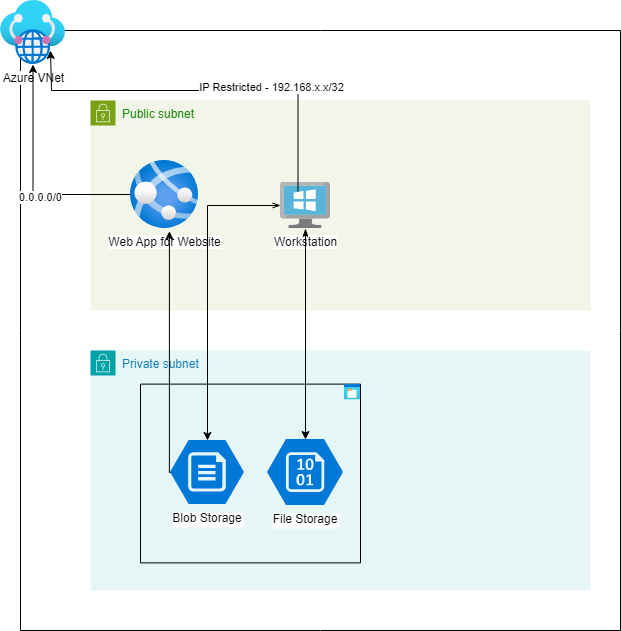

The diagram above was exported from draw.io. Its source (the exported page's mxGraphModel, read from the mxfile embedded in the PNG):
<mxGraphModel dx="1578" dy="893" grid="1" gridSize="10" guides="1" tooltips="1" connect="1" arrows="1" fold="1" page="1" pageScale="1" pageWidth="1169" pageHeight="827" math="0" shadow="0">
  <root>
    <mxCell id="0" />
    <mxCell id="1" parent="0" />
    <mxCell id="eaQMky4CiXqmlifcyIG_-10" value="" style="swimlane;startSize=0;" vertex="1" parent="1">
      <mxGeometry x="160" y="110" width="600" height="600" as="geometry" />
    </mxCell>
    <mxCell id="eaQMky4CiXqmlifcyIG_-12" value="Private subnet" style="points=[[0,0],[0.25,0],[0.5,0],[0.75,0],[1,0],[1,0.25],[1,0.5],[1,0.75],[1,1],[0.75,1],[0.5,1],[0.25,1],[0,1],[0,0.75],[0,0.5],[0,0.25]];outlineConnect=0;gradientColor=none;html=1;whiteSpace=wrap;fontSize=12;fontStyle=0;container=1;pointerEvents=0;collapsible=0;recursiveResize=0;shape=mxgraph.aws4.group;grIcon=mxgraph.aws4.group_security_group;grStroke=0;strokeColor=#00A4A6;fillColor=#E6F6F7;verticalAlign=top;align=left;spacingLeft=30;fontColor=#147EBA;dashed=0;" vertex="1" parent="eaQMky4CiXqmlifcyIG_-10">
      <mxGeometry x="70" y="320" width="500" height="240" as="geometry" />
    </mxCell>
    <mxCell id="eaQMky4CiXqmlifcyIG_-23" value="" style="aspect=fixed;html=1;align=center;fontSize=12;image=img/lib/azure2/general/Storage_Container.svg;shape=swimlane;fontStyle=1;startSize=0;" vertex="1" parent="eaQMky4CiXqmlifcyIG_-12">
      <mxGeometry x="50" y="33.62" width="220" height="178.77" as="geometry">
        <mxRectangle x="30" y="38" width="50" height="40" as="alternateBounds" />
      </mxGeometry>
    </mxCell>
    <mxCell id="eaQMky4CiXqmlifcyIG_-22" value="File Storage" style="shape=image;verticalLabelPosition=bottom;labelBackgroundColor=#ffffff;verticalAlign=top;aspect=fixed;imageAspect=0;image=data:image/svg+xml,(base64 omitted: 7684 chars);" vertex="1" parent="eaQMky4CiXqmlifcyIG_-23">
      <mxGeometry x="127" y="55.379999999999995" width="76" height="66" as="geometry" />
    </mxCell>
    <mxCell id="eaQMky4CiXqmlifcyIG_-21" value="Blob Storage" style="shape=image;verticalLabelPosition=bottom;labelBackgroundColor=#ffffff;verticalAlign=top;aspect=fixed;imageAspect=0;image=data:image/svg+xml,(base64 omitted: 3260 chars);" vertex="1" parent="eaQMky4CiXqmlifcyIG_-23">
      <mxGeometry x="30" y="56.379999999999995" width="74" height="64" as="geometry" />
    </mxCell>
    <mxCell id="eaQMky4CiXqmlifcyIG_-2" value="Azure VNet" style="image;aspect=fixed;html=1;points=[];align=center;fontSize=12;image=img/lib/azure2/networking/Virtual_WANs.svg;" vertex="1" parent="1">
      <mxGeometry x="140" y="80" width="65" height="64" as="geometry" />
    </mxCell>
    <mxCell id="eaQMky4CiXqmlifcyIG_-3" value="Public subnet" style="points=[[0,0],[0.25,0],[0.5,0],[0.75,0],[1,0],[1,0.25],[1,0.5],[1,0.75],[1,1],[0.75,1],[0.5,1],[0.25,1],[0,1],[0,0.75],[0,0.5],[0,0.25]];outlineConnect=0;gradientColor=none;html=1;whiteSpace=wrap;fontSize=12;fontStyle=0;container=1;pointerEvents=0;collapsible=0;recursiveResize=0;shape=mxgraph.aws4.group;grIcon=mxgraph.aws4.group_security_group;grStroke=0;strokeColor=#7AA116;fillColor=#F2F6E8;verticalAlign=top;align=left;spacingLeft=30;fontColor=#248814;dashed=0;" vertex="1" parent="1">
      <mxGeometry x="230" y="180" width="500" height="210" as="geometry" />
    </mxCell>
    <mxCell id="eaQMky4CiXqmlifcyIG_-14" value="Web App for Website" style="image;aspect=fixed;html=1;points=[];align=center;fontSize=12;image=img/lib/azure2/app_services/App_Services.svg;" vertex="1" parent="eaQMky4CiXqmlifcyIG_-3">
      <mxGeometry x="40" y="60" width="68" height="68" as="geometry" />
    </mxCell>
    <mxCell id="eaQMky4CiXqmlifcyIG_-17" value="Workstation" style="image;sketch=0;aspect=fixed;html=1;points=[];align=center;fontSize=12;image=img/lib/mscae/VirtualMachineWindows.svg;" vertex="1" parent="eaQMky4CiXqmlifcyIG_-3">
      <mxGeometry x="190" y="82" width="50" height="46" as="geometry" />
    </mxCell>
    <mxCell id="eaQMky4CiXqmlifcyIG_-18" style="edgeStyle=orthogonalEdgeStyle;rounded=0;orthogonalLoop=1;jettySize=auto;html=1;" edge="1" parent="eaQMky4CiXqmlifcyIG_-3">
      <mxGeometry relative="1" as="geometry">
        <mxPoint x="207.5" y="91" as="sourcePoint" />
        <mxPoint x="-40" y="-50" as="targetPoint" />
        <Array as="points">
          <mxPoint x="208" y="-10" />
          <mxPoint x="-39" y="-10" />
        </Array>
      </mxGeometry>
    </mxCell>
    <mxCell id="eaQMky4CiXqmlifcyIG_-19" value="IP Restricted - 192.168.x.x/32" style="edgeLabel;html=1;align=center;verticalAlign=middle;resizable=0;points=[];" vertex="1" connectable="0" parent="eaQMky4CiXqmlifcyIG_-18">
      <mxGeometry x="-0.3391" y="-4" relative="1" as="geometry">
        <mxPoint as="offset" />
      </mxGeometry>
    </mxCell>
    <mxCell id="eaQMky4CiXqmlifcyIG_-15" style="edgeStyle=orthogonalEdgeStyle;rounded=0;orthogonalLoop=1;jettySize=auto;html=1;endArrow=classic;endFill=1;startArrow=none;startFill=0;" edge="1" parent="1" source="eaQMky4CiXqmlifcyIG_-14" target="eaQMky4CiXqmlifcyIG_-2">
      <mxGeometry relative="1" as="geometry" />
    </mxCell>
    <mxCell id="eaQMky4CiXqmlifcyIG_-16" value="0.0.0.0/0" style="edgeLabel;html=1;align=center;verticalAlign=middle;resizable=0;points=[];" vertex="1" connectable="0" parent="eaQMky4CiXqmlifcyIG_-15">
      <mxGeometry x="-0.2039" y="2" relative="1" as="geometry">
        <mxPoint as="offset" />
      </mxGeometry>
    </mxCell>
    <mxCell id="eaQMky4CiXqmlifcyIG_-24" style="edgeStyle=orthogonalEdgeStyle;rounded=0;orthogonalLoop=1;jettySize=auto;html=1;startArrow=openThin;startFill=0;" edge="1" parent="1" source="eaQMky4CiXqmlifcyIG_-17" target="eaQMky4CiXqmlifcyIG_-21">
      <mxGeometry relative="1" as="geometry" />
    </mxCell>
    <mxCell id="eaQMky4CiXqmlifcyIG_-25" style="edgeStyle=orthogonalEdgeStyle;rounded=0;orthogonalLoop=1;jettySize=auto;html=1;entryX=0.5;entryY=0;entryDx=0;entryDy=0;startArrow=classicThin;startFill=1;" edge="1" parent="1" source="eaQMky4CiXqmlifcyIG_-17" target="eaQMky4CiXqmlifcyIG_-22">
      <mxGeometry relative="1" as="geometry" />
    </mxCell>
    <mxCell id="eaQMky4CiXqmlifcyIG_-26" style="edgeStyle=orthogonalEdgeStyle;rounded=0;orthogonalLoop=1;jettySize=auto;html=1;entryX=0.572;entryY=1.039;entryDx=0;entryDy=0;entryPerimeter=0;" edge="1" parent="1" source="eaQMky4CiXqmlifcyIG_-21" target="eaQMky4CiXqmlifcyIG_-14">
      <mxGeometry relative="1" as="geometry">
        <Array as="points">
          <mxPoint x="309" y="552" />
        </Array>
      </mxGeometry>
    </mxCell>
  </root>
</mxGraphModel>